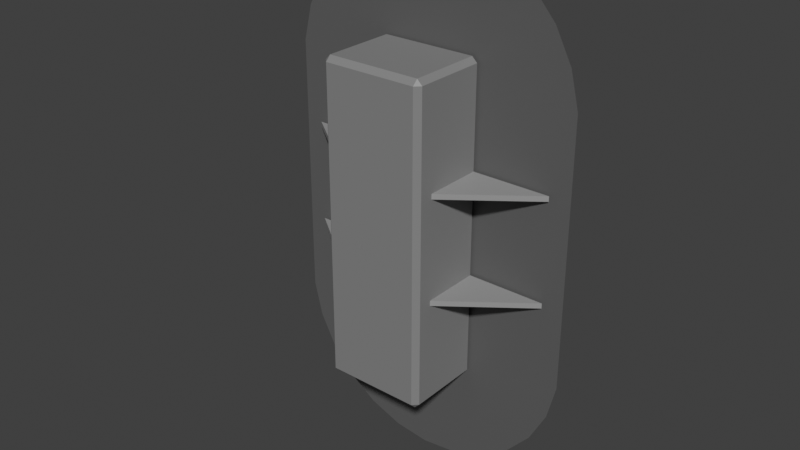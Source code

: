 # Source: threeback.blend  (saved by Blender 4.0.36; exported with 4.5.12 LTS)
import bpy
from mathutils import Matrix  # noqa: F401  (used for matrix-valued properties, if any)

bpy.ops.wm.read_factory_settings(use_empty=True)
scene = bpy.context.scene
scene.name = 'Scene'

# ---- materials (node trees are filled in below, after node groups)
mat_005 = bpy.data.materials.new('マテリアル.005')
mat_005.use_backface_culling = True
mat_005.use_transparent_shadow = False
mat_x = bpy.data.materials.new('マテリアル')
mat_x.use_transparent_shadow = False
mat_002 = bpy.data.materials.new('マテリアル.002')
mat_002.use_transparent_shadow = False
mat_001 = bpy.data.materials.new('マテリアル.001')
mat_001.use_transparent_shadow = False

# ---- material node trees
mat_005.use_nodes = True; mat_005.node_tree.nodes.clear()
_N = mat_005.node_tree.nodes; _L = mat_005.node_tree.links
n0 = _N.new('ShaderNodeBsdfPrincipled'); n0.name = 'プリンシプルBSDF'; n0.location = (10, 300)
n0.inputs[0].default_value = (0.117, 0.117, 0.117, 1.0)
n0.inputs[3].default_value = 1.45
n0.inputs[27].default_value = (0.5777, 0.5776, 0.5775, 1.0)
n1 = _N.new('ShaderNodeOutputMaterial'); n1.name = 'マテリアル出力'; n1.location = (300, 300)
_L.new(n0.outputs[0], n1.inputs[0])
n1.is_active_output = True
mat_x.use_nodes = True; mat_x.node_tree.nodes.clear()
_N = mat_x.node_tree.nodes; _L = mat_x.node_tree.links
n0 = _N.new('ShaderNodeBsdfPrincipled'); n0.name = 'プリンシプルBSDF'; n0.location = (10, 300)
n0.inputs[0].default_value = (0.2462, 0.2462, 0.2462, 1.0)
n0.inputs[3].default_value = 1.45
n0.inputs[27].default_value = (0.5272, 0.5271, 0.5271, 1.0)
n1 = _N.new('ShaderNodeOutputMaterial'); n1.name = 'マテリアル出力'; n1.location = (300, 300)
_L.new(n0.outputs[0], n1.inputs[0])
n1.is_active_output = True
mat_002.use_nodes = True; mat_002.node_tree.nodes.clear()
_N = mat_002.node_tree.nodes; _L = mat_002.node_tree.links
n0 = _N.new('ShaderNodeBsdfPrincipled'); n0.name = 'プリンシプルBSDF'; n0.location = (10, 300)
n0.inputs[0].default_value = (0.3186, 0.3185, 0.3185, 1.0)
n0.inputs[3].default_value = 1.45
n0.inputs[27].default_value = (0.3186, 0.3185, 0.3185, 1.0)
n1 = _N.new('ShaderNodeOutputMaterial'); n1.name = 'マテリアル出力'; n1.location = (300, 300)
_L.new(n0.outputs[0], n1.inputs[0])
n1.is_active_output = True
mat_001.use_nodes = True; mat_001.node_tree.nodes.clear()
_N = mat_001.node_tree.nodes; _L = mat_001.node_tree.links
n0 = _N.new('ShaderNodeBsdfPrincipled'); n0.name = 'プリンシプルBSDF'; n0.location = (10, 300)
n0.inputs[0].default_value = (0.3186, 0.3185, 0.3185, 1.0)
n0.inputs[3].default_value = 1.45
n0.inputs[27].default_value = (0.3186, 0.3185, 0.3185, 1.0)
n1 = _N.new('ShaderNodeOutputMaterial'); n1.name = 'マテリアル出力'; n1.location = (300, 300)
_L.new(n0.outputs[0], n1.inputs[0])
n1.is_active_output = True

# ---- world
world_world = bpy.data.worlds.new('World'); scene.world = world_world
world_world.use_nodes = True; world_world.node_tree.nodes.clear()
_N = world_world.node_tree.nodes; _L = world_world.node_tree.links
n0 = _N.new('ShaderNodeOutputWorld'); n0.name = 'World Output'; n0.location = (300, 300)
n1 = _N.new('ShaderNodeBackground'); n1.name = 'Background'; n1.location = (10, 300)
n1.inputs[0].default_value = (0.05088, 0.05088, 0.05088, 1.0)
_L.new(n1.outputs[0], n0.inputs[0])
n0.is_active_output = True
world_world.color = (0.05088, 0.05088, 0.05088)
world_world.use_sun_shadow = False
world_world.sun_shadow_jitter_overblur = 0.0

# ---- meshes
me_002 = bpy.data.meshes.new('円.002')
me_002.from_pydata([(0.0, 0.51, -9.617e-09), (-0.0694, 0.5016, -9.617e-09), (-0.1348, 0.4768, -9.617e-09), (-0.1923, 0.4371, -9.617e-09), (-0.2387, 0.3847, -9.617e-09), (-0.2712, 0.3228, -9.617e-09), (-0.2879, 0.255, -9.617e-09), (-0.2879, -0.255, 9.617e-09), (-0.2712, -0.3228, 9.617e-09), (-0.2387, -0.3847, 9.617e-09), (-0.1923, -0.4371, 9.617e-09), (-0.1348, -0.4768, 9.617e-09), (-0.0694, -0.5016, 9.617e-09), (0.0, -0.51, 9.617e-09), (0.0694, -0.5016, 9.617e-09), (0.1348, -0.4768, 9.617e-09), (0.1923, -0.4371, 9.617e-09), (0.2387, -0.3847, 9.617e-09), (0.2712, -0.3228, 9.617e-09), (0.2879, -0.255, 9.617e-09), (0.2879, 0.255, -9.617e-09), (0.2712, 0.3228, -9.617e-09), (0.2387, 0.3847, -9.617e-09), (0.1923, 0.4371, -9.617e-09), (0.1348, 0.4768, -9.617e-09), (0.0694, 0.5016, -9.617e-09)], [], [(0, 1, 2, 3, 4, 5, 6, 7, 8, 9, 10, 11, 12, 13, 14, 15, 16, 17, 18, 19, 20, 21, 22, 23, 24, 25)])
_uv = me_002.uv_layers.new(name='UVマップ')
_uv.uv.foreach_set('vector', [0.5, 1.0, 0.3789, 0.9922, 0.2695, 0.9707, 0.168, 0.9375, 0.08984, 0.8926, 0.03125, 0.8379, 0.0, 0.7793, 0.0, 0.3105, 0.03125, 0.252, 0.08984, 0.1973, 0.168, 0.1523, 0.2695, 0.1191, 0.3789, 0.09766, 0.5, 0.08984, 0.6211, 0.09766, 0.7305, 0.1191, 0.832, 0.1523, 0.9102, 0.1973, 0.9688, 0.252, 1.0, 0.3105, 1.0, 0.7793, 0.9688, 0.8379, 0.9102, 0.8926, 0.832, 0.9375, 0.7305, 0.9707, 0.6211, 0.9922])
me_002.materials.append(mat_005)
me_002.update()
me_001 = bpy.data.meshes.new('立方体.001')
me_001.from_pydata([(-0.1, 0.005, -0.295), (-0.09, 0.005, -0.305), (-0.09, 0.005, 0.305), (-0.1, 0.005, 0.295), (-0.09, 0.145, -0.305), (-0.1, 0.145, -0.295), (-0.09, 0.155, -0.295), (-0.09, 0.145, 0.305), (-0.09, 0.155, 0.295), (-0.1, 0.145, 0.295), (0.09, 0.005, -0.305), (0.1, 0.005, -0.295), (0.1, 0.005, 0.295), (0.09, 0.005, 0.305), (0.09, 0.145, -0.305), (0.09, 0.155, -0.295), (0.1, 0.145, -0.295), (0.09, 0.145, 0.305), (0.1, 0.145, 0.295), (0.09, 0.155, 0.295)], [], [(17, 7, 2, 13), (16, 18, 12, 11), (0, 3, 9, 5), (6, 8, 19, 15), (4, 5, 6), (7, 8, 9), (14, 15, 16), (17, 18, 19), (4, 1, 0, 5), (2, 7, 9, 3), (8, 6, 5, 9), (14, 4, 6, 15), (7, 17, 19, 8), (18, 16, 15, 19), (10, 14, 16, 11), (17, 13, 12, 18), (4, 14, 10, 1)])
_uv = me_001.uv_layers.new(name='UVマップ')
_uv.uv.foreach_set('vector', [0.6375, 0.5167, 0.8625, 0.5167, 0.8625, 0.75, 0.6375, 0.75, 0.3791, 0.5167, 0.6209, 0.5167, 0.6209, 0.75, 0.3791, 0.75, 0.3791, 0.0, 0.6209, 0.0, 0.6209, 0.2333, 0.3791, 0.2333, 0.3791, 0.2625, 0.6209, 0.2625, 0.6209, 0.4875, 0.3791, 0.4875, 0.1375, 0.5167, 0.125, 0.5167, 0.1375, 0.5, 0.625, 0.2625, 0.6209, 0.2625, 0.6209, 0.25, 0.3625, 0.5167, 0.3625, 0.5, 0.375, 0.5167, 0.625, 0.5167, 0.6209, 0.5167, 0.6209, 0.5, 0.1375, 0.5167, 0.1375, 0.75, 0.125, 0.75, 0.125, 0.5167, 0.625, 0.0, 0.625, 0.2333, 0.6209, 0.2333, 0.6209, 0.0, 0.6209, 0.2625, 0.3791, 0.2625, 0.3791, 0.2333, 0.6209, 0.2333, 0.3625, 0.5167, 0.1375, 0.5167, 0.1375, 0.5, 0.3625, 0.5, 0.625, 0.2625, 0.625, 0.4875, 0.6209, 0.4875, 0.6209, 0.2625, 0.6209, 0.5167, 0.3791, 0.5167, 0.3791, 0.4875, 0.6209, 0.4875, 0.3625, 0.75, 0.3625, 0.5167, 0.3791, 0.5167, 0.3791, 0.75, 0.6375, 0.5167, 0.6375, 0.75, 0.6209, 0.75, 0.6209, 0.5167, 0.1375, 0.5167, 0.3625, 0.5167, 0.3625, 0.75, 0.1375, 0.75])
me_001.materials.append(mat_x)
me_001.update()
me_002_1 = bpy.data.meshes.new('立方体.002')
me_002_1.from_pydata([(0.1062, 0.005, 0.095), (0.1062, 0.005, 0.105), (0.1062, 0.13, 0.095), (0.1062, 0.13, 0.105), (0.3125, 0.005, 0.095), (0.3125, 0.005, 0.105)], [], [(0, 2, 4), (1, 5, 3), (2, 3, 5, 4)])
_uv = me_002_1.uv_layers.new(name='UVマップ')
_uv.uv.foreach_set('vector', [0.375, 1.0, 0.375, 0.25, 0.375, 0.75, 0.625, 1.0, 0.625, 0.75, 0.625, 0.25, 0.375, 0.25, 0.625, 0.25, 0.625, 0.75, 0.375, 0.75])
me_002_1.materials.append(mat_002)
me_002_1.update()
me_003 = bpy.data.meshes.new('立方体.003')
me_003.from_pydata([(0.1062, 0.005, -0.105), (0.1062, 0.005, -0.095), (0.1062, 0.13, -0.105), (0.1062, 0.13, -0.095), (0.3125, 0.005, -0.105), (0.3125, 0.005, -0.095)], [], [(0, 2, 4), (1, 5, 3), (2, 3, 5, 4)])
_uv = me_003.uv_layers.new(name='UVマップ')
_uv.uv.foreach_set('vector', [0.375, 1.0, 0.375, 0.25, 0.375, 0.75, 0.625, 1.0, 0.625, 0.75, 0.625, 0.25, 0.375, 0.25, 0.625, 0.25, 0.625, 0.75, 0.375, 0.75])
me_003.materials.append(mat_001)
me_003.update()

# ---- objects
ob_baseplate = bpy.data.objects.new('baseplate', me_002)
ob_backbox = bpy.data.objects.new('backbox', me_001)
ob_hokyo = bpy.data.objects.new('hokyo', me_002_1)
ob_hokyo_001 = bpy.data.objects.new('hokyo.001', me_003)

# ---- transforms, parenting, visibility, modifiers, constraints
ob_baseplate.location = (-2.925e-09, 0.0, -3.006e-10)
ob_baseplate.rotation_euler = (1.571, -0.0, 3.142)
ob_baseplate.scale = (-1.0, 1.0, 1.0)
ob_backbox.location = (-2.925e-09, 0.0, -3.006e-10)
ob_backbox.rotation_euler = (0.0, -0.0, 3.142)
ob_hokyo.location = (-2.925e-09, -1.164e-09, -7.451e-09)
ob_hokyo.rotation_euler = (0.0, -0.0, 3.142)
ob_hokyo.scale = (0.8, 1.0, 1.0)
_m = ob_hokyo.modifiers.new('ミラー', 'MIRROR')
ob_hokyo_001.location = (-2.925e-09, -1.164e-09, 7.451e-09)
ob_hokyo_001.rotation_euler = (0.0, -0.0, 3.142)
ob_hokyo_001.scale = (0.8, 1.0, 1.0)
_m = ob_hokyo_001.modifiers.new('ミラー', 'MIRROR')

# ---- collection membership
scene.collection.objects.link(ob_baseplate)
scene.collection.objects.link(ob_backbox)
scene.collection.objects.link(ob_hokyo)
scene.collection.objects.link(ob_hokyo_001)

# ---- scene / render settings (as saved in the file)
scene.frame_start = 1; scene.frame_end = 250; scene.frame_set(1)
scene.render.engine = 'BLENDER_EEVEE_NEXT'
scene.cycles.sampling_pattern = 'TABULATED_SOBOL'
scene.view_settings.view_transform = 'Standard'
bpy.context.view_layer.update()

# ---- added for rendering (the .blend has no active camera and no usable light): camera, sun
cam_auto = bpy.data.cameras.new('AutoCamera')
cam_auto.lens = 50.0
cam_auto.sensor_width = 36.0
cam_auto.clip_end = 1000.0
ob_auto_camera = bpy.data.objects.new('AutoCamera', cam_auto)
scene.collection.objects.link(ob_auto_camera)
ob_auto_camera.location = (1.09315, -1.38928, 0.874521)
ob_auto_camera.rotation_euler = (1.09748, -7.21219e-08, 0.694738)
scene.camera = ob_auto_camera
light_auto_sun = bpy.data.lights.new('AutoSun', 'SUN')
light_auto_sun.energy = 3.0
light_auto_sun.angle = 0.0523599
ob_auto_sun = bpy.data.objects.new('AutoSun', light_auto_sun)
scene.collection.objects.link(ob_auto_sun)
ob_auto_sun.rotation_euler = (0.872665, 0.174533, 0.523599)
bpy.context.view_layer.update()
